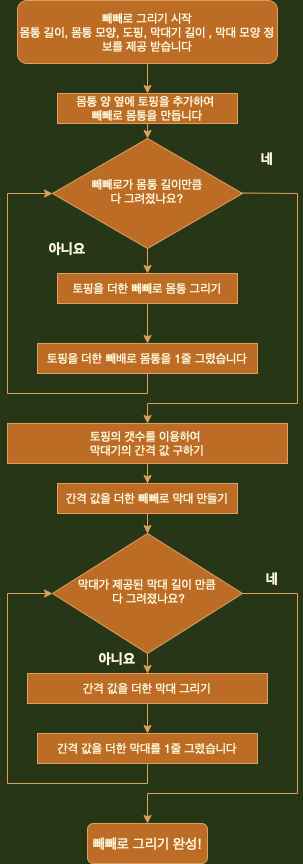

The diagram above was exported from draw.io. Its source (the exported page's mxGraphModel, read from the mxfile embedded in the PNG):
<mxGraphModel dx="649" dy="500" grid="1" gridSize="10" guides="1" tooltips="1" connect="1" arrows="1" fold="1" page="1" pageScale="1" pageWidth="827" pageHeight="1169" background="#283618" math="0" shadow="0">
  <root>
    <mxCell id="WIyWlLk6GJQsqaUBKTNV-0" />
    <mxCell id="WIyWlLk6GJQsqaUBKTNV-1" parent="WIyWlLk6GJQsqaUBKTNV-0" />
    <mxCell id="8onsHnI9Ch4Pl34peCWT-1" style="edgeStyle=orthogonalEdgeStyle;rounded=0;orthogonalLoop=1;jettySize=auto;html=1;labelBackgroundColor=#283618;strokeColor=#DDA15E;fontColor=#FEFAE0;" edge="1" parent="WIyWlLk6GJQsqaUBKTNV-1" target="8onsHnI9Ch4Pl34peCWT-2">
      <mxGeometry relative="1" as="geometry">
        <mxPoint x="220" y="90" as="targetPoint" />
        <mxPoint x="220" y="70" as="sourcePoint" />
      </mxGeometry>
    </mxCell>
    <mxCell id="WIyWlLk6GJQsqaUBKTNV-3" value="빼빼로 그리기 시작&lt;br&gt;몸통 길이, 몸통 모양, 도핑, 막대기 길이 , 막대 모양 정보를 제공 받습니다" style="rounded=1;whiteSpace=wrap;html=1;fontSize=12;glass=0;strokeWidth=1;shadow=0;fillColor=#BC6C25;strokeColor=#DDA15E;fontColor=#FEFAE0;" parent="WIyWlLk6GJQsqaUBKTNV-1" vertex="1">
      <mxGeometry x="90" y="7" width="260" height="63" as="geometry" />
    </mxCell>
    <mxCell id="8onsHnI9Ch4Pl34peCWT-6" style="edgeStyle=orthogonalEdgeStyle;rounded=0;orthogonalLoop=1;jettySize=auto;html=1;entryX=0.5;entryY=0;entryDx=0;entryDy=0;exitX=0.5;exitY=1;exitDx=0;exitDy=0;labelBackgroundColor=#283618;strokeColor=#DDA15E;fontColor=#FEFAE0;" edge="1" parent="WIyWlLk6GJQsqaUBKTNV-1" source="WIyWlLk6GJQsqaUBKTNV-6" target="8onsHnI9Ch4Pl34peCWT-4">
      <mxGeometry relative="1" as="geometry">
        <mxPoint x="220" y="260" as="sourcePoint" />
      </mxGeometry>
    </mxCell>
    <mxCell id="WIyWlLk6GJQsqaUBKTNV-6" value="빼빼로가 몸통 길이만큼 &lt;br&gt;다 그려졌나요?" style="rhombus;whiteSpace=wrap;html=1;shadow=0;fontFamily=Helvetica;fontSize=12;align=center;strokeWidth=1;spacing=6;spacingTop=-4;fillColor=#BC6C25;strokeColor=#DDA15E;fontColor=#FEFAE0;" parent="WIyWlLk6GJQsqaUBKTNV-1" vertex="1">
      <mxGeometry x="125" y="145" width="190" height="110" as="geometry" />
    </mxCell>
    <mxCell id="8onsHnI9Ch4Pl34peCWT-3" style="edgeStyle=orthogonalEdgeStyle;rounded=0;orthogonalLoop=1;jettySize=auto;html=1;entryX=0.5;entryY=0;entryDx=0;entryDy=0;labelBackgroundColor=#283618;strokeColor=#DDA15E;fontColor=#FEFAE0;" edge="1" parent="WIyWlLk6GJQsqaUBKTNV-1" target="WIyWlLk6GJQsqaUBKTNV-6">
      <mxGeometry relative="1" as="geometry">
        <mxPoint x="220" y="140" as="targetPoint" />
        <mxPoint x="220" y="130" as="sourcePoint" />
      </mxGeometry>
    </mxCell>
    <mxCell id="8onsHnI9Ch4Pl34peCWT-2" value="몸통 양 옆에 토핑을 추가하여&amp;nbsp;&lt;br&gt;빼빼로 몸통을 만듭니다" style="rounded=0;whiteSpace=wrap;html=1;fillColor=#BC6C25;strokeColor=#DDA15E;fontColor=#FEFAE0;" vertex="1" parent="WIyWlLk6GJQsqaUBKTNV-1">
      <mxGeometry x="130" y="100" width="180" height="30" as="geometry" />
    </mxCell>
    <mxCell id="8onsHnI9Ch4Pl34peCWT-8" value="" style="edgeStyle=orthogonalEdgeStyle;rounded=0;orthogonalLoop=1;jettySize=auto;html=1;labelBackgroundColor=#283618;strokeColor=#DDA15E;fontColor=#FEFAE0;" edge="1" parent="WIyWlLk6GJQsqaUBKTNV-1" source="8onsHnI9Ch4Pl34peCWT-4" target="8onsHnI9Ch4Pl34peCWT-7">
      <mxGeometry relative="1" as="geometry" />
    </mxCell>
    <mxCell id="8onsHnI9Ch4Pl34peCWT-4" value="토핑을 더한 빼빼로 몸통 그리기" style="rounded=0;whiteSpace=wrap;html=1;fillColor=#BC6C25;strokeColor=#DDA15E;fontColor=#FEFAE0;" vertex="1" parent="WIyWlLk6GJQsqaUBKTNV-1">
      <mxGeometry x="130" y="280" width="180" height="30" as="geometry" />
    </mxCell>
    <mxCell id="8onsHnI9Ch4Pl34peCWT-7" value="토핑을 더한 빼배로 몸통을 1줄 그렸습니다" style="rounded=0;whiteSpace=wrap;html=1;fillColor=#BC6C25;strokeColor=#DDA15E;fontColor=#FEFAE0;" vertex="1" parent="WIyWlLk6GJQsqaUBKTNV-1">
      <mxGeometry x="110" y="350" width="220" height="30" as="geometry" />
    </mxCell>
    <mxCell id="8onsHnI9Ch4Pl34peCWT-12" value="" style="endArrow=none;html=1;rounded=0;labelBackgroundColor=#283618;strokeColor=#DDA15E;fontColor=#FEFAE0;" edge="1" parent="WIyWlLk6GJQsqaUBKTNV-1">
      <mxGeometry width="50" height="50" relative="1" as="geometry">
        <mxPoint x="220" y="400" as="sourcePoint" />
        <mxPoint x="220" y="380" as="targetPoint" />
      </mxGeometry>
    </mxCell>
    <mxCell id="8onsHnI9Ch4Pl34peCWT-13" value="" style="endArrow=none;html=1;rounded=0;labelBackgroundColor=#283618;strokeColor=#DDA15E;fontColor=#FEFAE0;" edge="1" parent="WIyWlLk6GJQsqaUBKTNV-1">
      <mxGeometry width="50" height="50" relative="1" as="geometry">
        <mxPoint x="80" y="400" as="sourcePoint" />
        <mxPoint x="220" y="400" as="targetPoint" />
      </mxGeometry>
    </mxCell>
    <mxCell id="8onsHnI9Ch4Pl34peCWT-14" value="" style="endArrow=none;html=1;rounded=0;labelBackgroundColor=#283618;strokeColor=#DDA15E;fontColor=#FEFAE0;" edge="1" parent="WIyWlLk6GJQsqaUBKTNV-1">
      <mxGeometry width="50" height="50" relative="1" as="geometry">
        <mxPoint x="80" y="400" as="sourcePoint" />
        <mxPoint x="80" y="200" as="targetPoint" />
      </mxGeometry>
    </mxCell>
    <mxCell id="8onsHnI9Ch4Pl34peCWT-15" value="" style="endArrow=classic;html=1;rounded=0;entryX=0;entryY=0.5;entryDx=0;entryDy=0;labelBackgroundColor=#283618;strokeColor=#DDA15E;fontColor=#FEFAE0;" edge="1" parent="WIyWlLk6GJQsqaUBKTNV-1" target="WIyWlLk6GJQsqaUBKTNV-6">
      <mxGeometry width="50" height="50" relative="1" as="geometry">
        <mxPoint x="80" y="200" as="sourcePoint" />
        <mxPoint x="130" y="140" as="targetPoint" />
      </mxGeometry>
    </mxCell>
    <mxCell id="8onsHnI9Ch4Pl34peCWT-31" value="" style="edgeStyle=orthogonalEdgeStyle;rounded=0;orthogonalLoop=1;jettySize=auto;html=1;labelBackgroundColor=#283618;strokeColor=#DDA15E;fontColor=#FEFAE0;" edge="1" parent="WIyWlLk6GJQsqaUBKTNV-1" source="8onsHnI9Ch4Pl34peCWT-18" target="8onsHnI9Ch4Pl34peCWT-22">
      <mxGeometry relative="1" as="geometry" />
    </mxCell>
    <mxCell id="8onsHnI9Ch4Pl34peCWT-18" value="막대가 제공된 막대 길이 만큼&lt;br&gt;&amp;nbsp;다 그려졌나요?" style="rhombus;whiteSpace=wrap;html=1;shadow=0;fontFamily=Helvetica;fontSize=12;align=center;strokeWidth=1;spacing=6;spacingTop=-4;fillColor=#BC6C25;strokeColor=#DDA15E;fontColor=#FEFAE0;" vertex="1" parent="WIyWlLk6GJQsqaUBKTNV-1">
      <mxGeometry x="125" y="540" width="190" height="120" as="geometry" />
    </mxCell>
    <mxCell id="8onsHnI9Ch4Pl34peCWT-29" style="edgeStyle=orthogonalEdgeStyle;rounded=0;orthogonalLoop=1;jettySize=auto;html=1;entryX=0.5;entryY=0;entryDx=0;entryDy=0;labelBackgroundColor=#283618;strokeColor=#DDA15E;fontColor=#FEFAE0;" edge="1" parent="WIyWlLk6GJQsqaUBKTNV-1" source="8onsHnI9Ch4Pl34peCWT-20" target="8onsHnI9Ch4Pl34peCWT-18">
      <mxGeometry relative="1" as="geometry" />
    </mxCell>
    <mxCell id="8onsHnI9Ch4Pl34peCWT-20" value="간격 값을 더한 빼빼로 막대 만들기" style="rounded=0;whiteSpace=wrap;html=1;fillColor=#BC6C25;strokeColor=#DDA15E;fontColor=#FEFAE0;" vertex="1" parent="WIyWlLk6GJQsqaUBKTNV-1">
      <mxGeometry x="130" y="490" width="180" height="30" as="geometry" />
    </mxCell>
    <mxCell id="8onsHnI9Ch4Pl34peCWT-21" value="" style="edgeStyle=orthogonalEdgeStyle;rounded=0;orthogonalLoop=1;jettySize=auto;html=1;labelBackgroundColor=#283618;strokeColor=#DDA15E;fontColor=#FEFAE0;" edge="1" parent="WIyWlLk6GJQsqaUBKTNV-1" source="8onsHnI9Ch4Pl34peCWT-22" target="8onsHnI9Ch4Pl34peCWT-23">
      <mxGeometry relative="1" as="geometry" />
    </mxCell>
    <mxCell id="8onsHnI9Ch4Pl34peCWT-22" value="간격 값을 더한 막대 그리기" style="rounded=0;whiteSpace=wrap;html=1;fillColor=#BC6C25;strokeColor=#DDA15E;fontColor=#FEFAE0;" vertex="1" parent="WIyWlLk6GJQsqaUBKTNV-1">
      <mxGeometry x="100" y="680" width="240" height="30" as="geometry" />
    </mxCell>
    <mxCell id="8onsHnI9Ch4Pl34peCWT-23" value="간격 값을 더한 막대를 1줄 그렸습니다" style="rounded=0;whiteSpace=wrap;html=1;fillColor=#BC6C25;strokeColor=#DDA15E;fontColor=#FEFAE0;" vertex="1" parent="WIyWlLk6GJQsqaUBKTNV-1">
      <mxGeometry x="110" y="740" width="220" height="30" as="geometry" />
    </mxCell>
    <mxCell id="8onsHnI9Ch4Pl34peCWT-26" value="" style="endArrow=none;html=1;rounded=0;labelBackgroundColor=#283618;strokeColor=#DDA15E;fontColor=#FEFAE0;" edge="1" parent="WIyWlLk6GJQsqaUBKTNV-1">
      <mxGeometry width="50" height="50" relative="1" as="geometry">
        <mxPoint x="80" y="790" as="sourcePoint" />
        <mxPoint x="80" y="600" as="targetPoint" />
      </mxGeometry>
    </mxCell>
    <mxCell id="8onsHnI9Ch4Pl34peCWT-27" value="" style="endArrow=classic;html=1;rounded=0;entryX=0;entryY=0.5;entryDx=0;entryDy=0;labelBackgroundColor=#283618;strokeColor=#DDA15E;fontColor=#FEFAE0;" edge="1" parent="WIyWlLk6GJQsqaUBKTNV-1" target="8onsHnI9Ch4Pl34peCWT-18">
      <mxGeometry width="50" height="50" relative="1" as="geometry">
        <mxPoint x="80" y="600" as="sourcePoint" />
        <mxPoint x="130" y="640" as="targetPoint" />
      </mxGeometry>
    </mxCell>
    <mxCell id="8onsHnI9Ch4Pl34peCWT-28" value="" style="endArrow=classic;html=1;rounded=0;entryX=0.5;entryY=0;entryDx=0;entryDy=0;labelBackgroundColor=#283618;strokeColor=#DDA15E;fontColor=#FEFAE0;" edge="1" parent="WIyWlLk6GJQsqaUBKTNV-1" target="8onsHnI9Ch4Pl34peCWT-34">
      <mxGeometry width="50" height="50" relative="1" as="geometry">
        <mxPoint x="220" y="410" as="sourcePoint" />
        <mxPoint x="235" y="410" as="targetPoint" />
      </mxGeometry>
    </mxCell>
    <mxCell id="8onsHnI9Ch4Pl34peCWT-32" value="" style="endArrow=none;html=1;rounded=0;labelBackgroundColor=#283618;strokeColor=#DDA15E;fontColor=#FEFAE0;" edge="1" parent="WIyWlLk6GJQsqaUBKTNV-1">
      <mxGeometry width="50" height="50" relative="1" as="geometry">
        <mxPoint x="80" y="790" as="sourcePoint" />
        <mxPoint x="220" y="790" as="targetPoint" />
      </mxGeometry>
    </mxCell>
    <mxCell id="8onsHnI9Ch4Pl34peCWT-33" value="" style="endArrow=none;html=1;rounded=0;labelBackgroundColor=#283618;strokeColor=#DDA15E;fontColor=#FEFAE0;" edge="1" parent="WIyWlLk6GJQsqaUBKTNV-1">
      <mxGeometry width="50" height="50" relative="1" as="geometry">
        <mxPoint x="220" y="790" as="sourcePoint" />
        <mxPoint x="220" y="770" as="targetPoint" />
      </mxGeometry>
    </mxCell>
    <mxCell id="8onsHnI9Ch4Pl34peCWT-36" value="" style="edgeStyle=orthogonalEdgeStyle;rounded=0;orthogonalLoop=1;jettySize=auto;html=1;labelBackgroundColor=#283618;strokeColor=#DDA15E;fontColor=#FEFAE0;" edge="1" parent="WIyWlLk6GJQsqaUBKTNV-1" source="8onsHnI9Ch4Pl34peCWT-34" target="8onsHnI9Ch4Pl34peCWT-20">
      <mxGeometry relative="1" as="geometry" />
    </mxCell>
    <mxCell id="8onsHnI9Ch4Pl34peCWT-34" value="토핑의 갯수를 이용하여 &lt;br&gt;막대기의 간격 값 구하기" style="rounded=0;whiteSpace=wrap;html=1;fillColor=#BC6C25;strokeColor=#DDA15E;fontColor=#FEFAE0;" vertex="1" parent="WIyWlLk6GJQsqaUBKTNV-1">
      <mxGeometry x="80" y="430" width="280" height="40" as="geometry" />
    </mxCell>
    <mxCell id="8onsHnI9Ch4Pl34peCWT-37" value="" style="endArrow=none;html=1;rounded=0;labelBackgroundColor=#283618;strokeColor=#DDA15E;fontColor=#FEFAE0;" edge="1" parent="WIyWlLk6GJQsqaUBKTNV-1">
      <mxGeometry width="50" height="50" relative="1" as="geometry">
        <mxPoint x="220" y="410" as="sourcePoint" />
        <mxPoint x="370" y="410" as="targetPoint" />
      </mxGeometry>
    </mxCell>
    <mxCell id="8onsHnI9Ch4Pl34peCWT-38" value="" style="endArrow=none;html=1;rounded=0;labelBackgroundColor=#283618;strokeColor=#DDA15E;fontColor=#FEFAE0;" edge="1" parent="WIyWlLk6GJQsqaUBKTNV-1">
      <mxGeometry width="50" height="50" relative="1" as="geometry">
        <mxPoint x="370" y="410" as="sourcePoint" />
        <mxPoint x="370" y="200" as="targetPoint" />
      </mxGeometry>
    </mxCell>
    <mxCell id="8onsHnI9Ch4Pl34peCWT-40" value="" style="endArrow=none;html=1;rounded=0;labelBackgroundColor=#283618;strokeColor=#DDA15E;fontColor=#FEFAE0;" edge="1" parent="WIyWlLk6GJQsqaUBKTNV-1">
      <mxGeometry width="50" height="50" relative="1" as="geometry">
        <mxPoint x="312.5" y="199.5" as="sourcePoint" />
        <mxPoint x="370" y="200" as="targetPoint" />
      </mxGeometry>
    </mxCell>
    <mxCell id="8onsHnI9Ch4Pl34peCWT-41" value="아니요" style="text;html=1;strokeColor=none;fillColor=none;align=center;verticalAlign=middle;whiteSpace=wrap;rounded=0;fontStyle=1;fontSize=14;fontColor=#FEFAE0;" vertex="1" parent="WIyWlLk6GJQsqaUBKTNV-1">
      <mxGeometry x="160" y="650" width="60" height="30" as="geometry" />
    </mxCell>
    <mxCell id="8onsHnI9Ch4Pl34peCWT-42" value="아니요" style="text;html=1;strokeColor=none;fillColor=none;align=center;verticalAlign=middle;whiteSpace=wrap;rounded=0;fontStyle=1;fontSize=14;fontColor=#FEFAE0;" vertex="1" parent="WIyWlLk6GJQsqaUBKTNV-1">
      <mxGeometry x="110" y="240" width="60" height="30" as="geometry" />
    </mxCell>
    <mxCell id="8onsHnI9Ch4Pl34peCWT-43" value="네" style="text;html=1;strokeColor=none;fillColor=none;align=center;verticalAlign=middle;whiteSpace=wrap;rounded=0;fontStyle=1;fontSize=14;fontColor=#FEFAE0;" vertex="1" parent="WIyWlLk6GJQsqaUBKTNV-1">
      <mxGeometry x="315" y="570" width="60" height="30" as="geometry" />
    </mxCell>
    <mxCell id="8onsHnI9Ch4Pl34peCWT-44" value="네" style="text;html=1;strokeColor=none;fillColor=none;align=center;verticalAlign=middle;whiteSpace=wrap;rounded=0;fontSize=14;fontStyle=1;fontColor=#FEFAE0;" vertex="1" parent="WIyWlLk6GJQsqaUBKTNV-1">
      <mxGeometry x="310" y="150" width="60" height="30" as="geometry" />
    </mxCell>
    <mxCell id="8onsHnI9Ch4Pl34peCWT-46" value="" style="endArrow=none;html=1;rounded=0;fontSize=14;labelBackgroundColor=#283618;strokeColor=#DDA15E;fontColor=#FEFAE0;" edge="1" parent="WIyWlLk6GJQsqaUBKTNV-1">
      <mxGeometry width="50" height="50" relative="1" as="geometry">
        <mxPoint x="315" y="600" as="sourcePoint" />
        <mxPoint x="370" y="600" as="targetPoint" />
      </mxGeometry>
    </mxCell>
    <mxCell id="8onsHnI9Ch4Pl34peCWT-47" value="" style="endArrow=none;html=1;rounded=0;fontSize=14;labelBackgroundColor=#283618;strokeColor=#DDA15E;fontColor=#FEFAE0;" edge="1" parent="WIyWlLk6GJQsqaUBKTNV-1">
      <mxGeometry width="50" height="50" relative="1" as="geometry">
        <mxPoint x="370" y="800" as="sourcePoint" />
        <mxPoint x="370" y="600" as="targetPoint" />
      </mxGeometry>
    </mxCell>
    <mxCell id="8onsHnI9Ch4Pl34peCWT-48" value="" style="endArrow=none;html=1;rounded=0;fontSize=14;labelBackgroundColor=#283618;strokeColor=#DDA15E;fontColor=#FEFAE0;" edge="1" parent="WIyWlLk6GJQsqaUBKTNV-1">
      <mxGeometry width="50" height="50" relative="1" as="geometry">
        <mxPoint x="220" y="800" as="sourcePoint" />
        <mxPoint x="370" y="800" as="targetPoint" />
      </mxGeometry>
    </mxCell>
    <mxCell id="8onsHnI9Ch4Pl34peCWT-50" value="빼빼로 그리기 완성!" style="rounded=1;whiteSpace=wrap;html=1;fontSize=14;fillColor=#BC6C25;strokeColor=#DDA15E;fontColor=#FEFAE0;" vertex="1" parent="WIyWlLk6GJQsqaUBKTNV-1">
      <mxGeometry x="160" y="830" width="120" height="40" as="geometry" />
    </mxCell>
    <mxCell id="8onsHnI9Ch4Pl34peCWT-51" value="" style="endArrow=classic;html=1;rounded=0;fontSize=14;entryX=0.5;entryY=0;entryDx=0;entryDy=0;labelBackgroundColor=#283618;strokeColor=#DDA15E;fontColor=#FEFAE0;" edge="1" parent="WIyWlLk6GJQsqaUBKTNV-1" target="8onsHnI9Ch4Pl34peCWT-50">
      <mxGeometry width="50" height="50" relative="1" as="geometry">
        <mxPoint x="220" y="800" as="sourcePoint" />
        <mxPoint x="270" y="750" as="targetPoint" />
      </mxGeometry>
    </mxCell>
  </root>
</mxGraphModel>